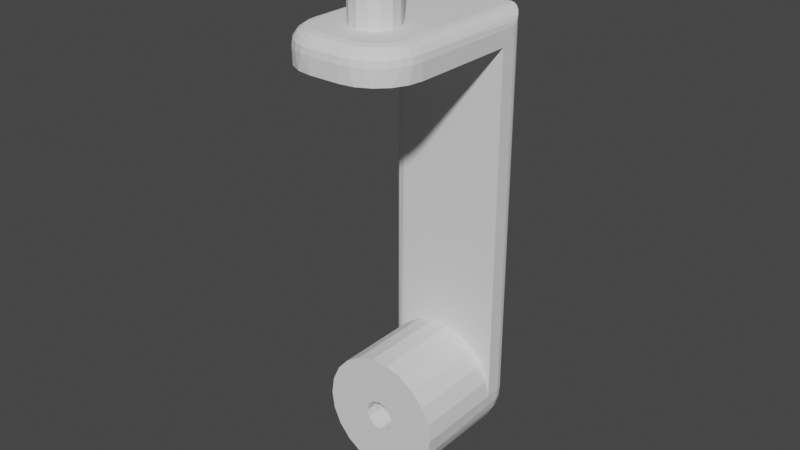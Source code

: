# Source: Frame_rear_left_Link.blend  (saved by Blender 2.80.75; exported with 4.5.12 LTS)
import bpy
from mathutils import Matrix  # noqa: F401  (used for matrix-valued properties, if any)

bpy.ops.wm.read_factory_settings(use_empty=True)
scene = bpy.context.scene
scene.name = 'Scene'

# ---- collections
col_collection = bpy.data.collections.new('Collection'); scene.collection.children.link(col_collection)

# ---- world
world_world = bpy.data.worlds.new('World'); scene.world = world_world
world_world.use_nodes = True; world_world.node_tree.nodes.clear()
_N = world_world.node_tree.nodes; _L = world_world.node_tree.links
n0 = _N.new('ShaderNodeOutputWorld'); n0.name = 'World Output'; n0.location = (300, 300)
n1 = _N.new('ShaderNodeBackground'); n1.name = 'Background'; n1.location = (10, 300)
n1.inputs[0].default_value = (0.05088, 0.05088, 0.05088, 1.0)
_L.new(n1.outputs[0], n0.inputs[0])
n0.is_active_output = True
world_world.color = (0.05088, 0.05088, 0.05088)
world_world.use_sun_shadow = False
world_world.sun_shadow_jitter_overblur = 0.0

# ---- meshes
me_frame_rear_left_link = bpy.data.meshes.new('Frame rear left Link')
me_frame_rear_left_link.from_pydata([(-0.03001, -0.01921, 0.1404), (-6.914e-06, -0.01921, 0.1404), (-6.914e-06, -0.02002, 0.146), (-0.03001, -0.02002, 0.146), (-6.914e-06, -0.01921, 0.1516), (-6.914e-06, -0.005025, 0.146), (-0.03001, -0.02002, 0.03), (-0.03501, -0.01964, 0.1499), (-0.03501, -0.02002, 0.146), (-0.03501, -0.02002, 0.025), (-0.03692, -0.01964, 0.146), (-0.0363, -0.01985, 0.02371), (0.004993, -0.02002, 0.03), (0.004993, -0.02002, 0.025), (0.004993, 0.01998, 0.03), (0.01381, -0.01716, 0.03), (0.01713, -0.01384, 0.03), (0.009628, -0.01929, 0.03), (0.01926, -0.00966, 0.03), (0.01999, -0.005025, 0.03), (0.008331, -0.01965, 0.025), (-0.03001, -0.008333, 0.1278), (-0.03001, -0.01312, 0.1309), (-0.03001, -0.01685, 0.1352), (-0.03001, 0.01498, 0.03), (-0.03001, 0.002822, 0.1262), (-0.03001, -0.002871, 0.1262), (0.008246, -0.01928, 0.02309), (0.004993, -0.01964, 0.02309), (-0.03751, -0.01935, 0.0225), (0.009598, -0.01921, 0.025), (-0.03692, -0.01927, 0.1498), (-0.03746, -0.01928, 0.146), (0.004993, -0.01928, 0.02255), (-0.03501, -0.01912, 0.1516), (-0.03854, -0.01856, 0.02147), (0.004993, -0.01856, 0.02147), (0.0115, -0.01854, 0.025), (-0.03854, -0.0182, 0.1496), (-0.03854, -0.01856, 0.146), (0.008005, -0.01822, 0.02147), (0.01134, -0.0182, 0.02309), (0.01087, -0.01722, 0.02147), (-0.03692, -0.01815, 0.1535), (-6.914e-06, -0.01685, 0.1568), (-0.03501, -0.0185, 0.1537), (-6.914e-06, -0.004355, 0.1485), (-6.914e-06, -0.01685, 0.1352), (-6.914e-06, -0.004355, 0.1435), (-0.03927, -0.01748, 0.146), (-0.03934, -0.01752, 0.02067), (0.004993, -0.01748, 0.02075), (0.01378, -0.01711, 0.025), (-0.03501, -0.01682, 0.1568), (0.01016, -0.01576, 0.02038), (0.007644, -0.01664, 0.02038), (-0.03963, -0.01661, 0.1493), (-0.03854, -0.01715, 0.1531), (0.01411, -0.01645, 0.02309), (0.01343, -0.01561, 0.02147), (-0.03692, -0.01634, 0.1569), (-0.03984, -0.01632, 0.02017), (0.004993, -0.01694, 0.02038), (-0.03963, -0.01694, 0.146), (0.01242, -0.01434, 0.02038), (0.01435, -0.01675, 0.025), (-0.03854, -0.01544, 0.1563), (-0.03963, -0.01565, 0.1525), (-0.04001, -0.01502, 0.146), (-0.04001, -0.01502, 0.02), (0.007218, -0.01477, 0.02), (0.004993, -0.01502, 0.02), (-6.914e-06, -0.01312, 0.1611), (-0.03501, -0.01665, 0.1571), (-6.914e-06, -0.01312, 0.1309), (0.01672, -0.01438, 0.025), (0.01642, -0.01414, 0.02309), (-0.03501, -0.01417, 0.1601), (0.009332, -0.01403, 0.02), (-0.04001, -0.01474, 0.1489), (0.01558, -0.01346, 0.02147), (-0.03692, -0.0139, 0.1599), (0.01123, -0.01284, 0.02), (-0.03963, -0.01409, 0.1554), (-0.04001, -0.01388, 0.1517), (0.01431, -0.01245, 0.02038), (-0.03854, -0.01313, 0.1591), (-0.04001, -0.005025, 0.146), (-0.04001, -0.004355, 0.1435), (-0.004683, -0.005888, 0.02), (-0.001676, -0.007337, 0.02), (0.001662, -0.007337, 0.02), (-0.04001, 0.01498, 0.02), (-0.007507, -2.474e-05, 0.02), (-0.006764, -0.003279, 0.02), (-0.04001, -2.474e-05, 0.141), (-0.04001, -0.002525, 0.1417), (0.004669, -0.005888, 0.02), (-0.04001, -0.004355, 0.1485), (0.01708, -0.01381, 0.025), (0.01281, -0.01126, 0.02), (-0.03501, -0.01307, 0.1611), (0.01816, -0.01137, 0.02309), (0.01719, -0.0109, 0.02147), (-0.03963, -0.01198, 0.158), (-0.04001, -0.0125, 0.1543), (-0.03692, -0.01092, 0.1623), (0.01851, -0.01153, 0.025), (0.01573, -0.01019, 0.02038), (-0.03854, -0.01032, 0.1614), (-0.03501, -0.01114, 0.1626), (-6.914e-06, -0.008333, 0.1642), (-6.914e-06, -0.002525, 0.1503), (-6.914e-06, -0.008333, 0.1278), (-6.914e-06, -0.002525, 0.1417), (-0.04001, -0.01063, 0.1566), (0.014, -0.009364, 0.02), (-0.03963, -0.009421, 0.1601), (0.01917, -0.00963, 0.025), (0.01925, -0.008278, 0.02309), (0.01819, -0.008037, 0.02147), (-0.03501, -0.008306, 0.1641), (-0.03692, -0.007533, 0.1641), (0.01661, -0.007676, 0.02038), (-0.04001, -0.002525, 0.1503), (-0.04001, -0.008358, 0.1585), (-0.03854, -0.007118, 0.1631), (0.01474, -0.00725, 0.02), (0.01962, -0.008363, 0.025), (-0.03963, -0.006497, 0.1616), (0.01999, -0.005025, 0.025), (0.01961, -0.005025, 0.02309), (-0.04001, -0.005765, 0.1599), (-0.03501, -0.007678, 0.1645), (-6.914e-06, -0.002871, 0.1658), (-6.914e-06, -0.002871, 0.1262), (-6.914e-06, -2.474e-05, 0.141), (0.01925, -0.005025, 0.02255), (0.01745, -0.005025, 0.02075), (0.01853, -0.005025, 0.02147), (-0.03501, -0.003927, 0.1656), (0.01499, -0.005025, 0.02), (0.01691, -0.005025, 0.02038), (-0.03692, -0.003852, 0.1652), (0.001662, -0.007337, 4.396e-06), (0.004669, -0.005888, 4.396e-06), (-0.001676, -0.007337, 4.396e-06), (-6.914e-06, -2.474e-05, 4.396e-06), (-0.004683, -0.005888, 4.396e-06), (0.00675, -0.003279, 0.02), (-0.03854, -0.003641, 0.1642), (-0.03963, -0.003324, 0.1626), (0.00675, -0.003279, 4.396e-06), (-0.006764, -0.003279, 4.396e-06), (-0.04001, -0.002951, 0.1607), (-0.04001, -2.474e-05, 0.151), (0.01999, 0.004975, 0.03), (0.01999, 0.004975, 0.025), (0.01961, 0.004975, 0.02309), (0.01925, 0.004975, 0.02255), (0.01853, 0.004975, 0.02147), (0.01745, 0.004975, 0.02075), (0.01691, 0.004975, 0.02038), (0.01499, 0.004975, 0.02), (-0.03501, -0.002864, 0.1657), (-0.03692, -2.474e-05, 0.1656), (-0.03854, -2.474e-05, 0.1645), (-0.03963, -2.474e-05, 0.1629), (0.007493, -2.474e-05, 0.02), (0.007493, -2.474e-05, 4.396e-06), (-0.007507, -2.474e-05, 4.396e-06), (-0.04001, -2.474e-05, 0.161), (-6.914e-06, 0.002822, 0.1658), (-0.03501, -2.474e-05, 0.166), (-6.914e-06, -2.474e-05, 0.151), (-6.914e-06, 0.002822, 0.1262), (-0.03501, 0.002814, 0.1657), (-0.03692, 0.003803, 0.1652), (-0.03854, 0.003591, 0.1642), (-0.03963, 0.003275, 0.1626), (-0.04001, 0.002902, 0.1607), (-6.914e-06, 0.002475, 0.1503), (-6.914e-06, 0.008284, 0.1642), (-0.04001, 0.002475, 0.1503), (-0.04001, 0.002475, 0.1417), (-6.914e-06, 0.002475, 0.1417), (0.00675, 0.003229, 0.02), (0.01474, 0.0072, 0.02), (0.00675, 0.003229, 4.396e-06), (-0.006764, 0.003229, 0.02), (-0.006764, 0.003229, 4.396e-06), (0.001662, 0.007287, 4.396e-06), (0.004669, 0.005839, 4.396e-06), (-0.004683, 0.005839, 4.396e-06), (-0.001676, 0.007287, 4.396e-06), (-6.914e-06, 0.004305, 0.1485), (-6.914e-06, 0.01307, 0.1611), (-0.04001, 0.01058, 0.1566), (-0.04001, 0.004305, 0.1485), (-0.04001, 0.008309, 0.1585), (-0.04001, 0.005716, 0.1599), (-0.04001, 0.004305, 0.1435), (-6.914e-06, 0.004305, 0.1435), (-6.914e-06, 0.008284, 0.1278), (-6.914e-06, 0.01307, 0.1309), (-0.04001, 0.01498, 0.146), (-0.03501, 0.003877, 0.1656), (-0.03001, 0.008284, 0.1278), (-0.03963, 0.006448, 0.1616), (0.004669, 0.005839, 0.02), (0.014, 0.009314, 0.02), (-0.004683, 0.005839, 0.02), (-0.03854, 0.007069, 0.1631), (-0.03692, 0.007483, 0.1641), (-0.03501, 0.007629, 0.1645), (-6.914e-06, 0.004975, 0.146), (-6.914e-06, 0.01917, 0.1516), (-6.914e-06, 0.0168, 0.1568), (-0.04001, 0.01469, 0.1489), (-0.04001, 0.004975, 0.146), (-0.04001, 0.01383, 0.1517), (-0.04001, 0.01245, 0.1543), (-6.914e-06, 0.01917, 0.1404), (-6.914e-06, 0.0168, 0.1352), (-6.914e-06, 0.01998, 0.146), (0.01926, 0.009611, 0.03), (0.01962, 0.008313, 0.025), (0.01925, 0.008228, 0.02309), (0.01819, 0.007987, 0.02147), (0.01661, 0.007626, 0.02038), (-0.03963, 0.009372, 0.1601), (0.009332, 0.01398, 0.02), (0.01123, 0.01279, 0.02), (0.01281, 0.01121, 0.02), (0.007218, 0.01472, 0.02), (0.001662, 0.007287, 0.02), (-0.001676, 0.007287, 0.02), (-0.03854, 0.01027, 0.1614), (-0.03692, 0.01088, 0.1623), (0.004993, 0.01498, 0.02), (-0.03501, 0.008257, 0.1641), (0.01573, 0.01014, 0.02038), (0.01719, 0.01085, 0.02147), (0.01816, 0.01132, 0.02309), (0.01851, 0.01148, 0.025), (0.01917, 0.009581, 0.025), (-0.03501, 0.01109, 0.1626), (-0.03001, 0.01307, 0.1309), (-0.03963, 0.01193, 0.158), (-0.03854, 0.01308, 0.1591), (0.01713, 0.01379, 0.03), (0.01431, 0.0124, 0.02038), (-0.03692, 0.01385, 0.1599), (-0.03963, 0.01404, 0.1554), (0.01558, 0.01341, 0.02147), (-0.03501, 0.01302, 0.1611), (0.01642, 0.01409, 0.02309), (0.01708, 0.01376, 0.025), (-0.03854, 0.01539, 0.1563), (0.01242, 0.01429, 0.02038), (-0.03963, 0.0156, 0.1525), (-0.03501, 0.01412, 0.1601), (-0.03001, 0.01498, 0.1328), (-0.03692, 0.01629, 0.1569), (0.01343, 0.01556, 0.02147), (0.01672, 0.01433, 0.025), (0.009628, 0.01924, 0.03), (0.01381, 0.01711, 0.03), (-0.03963, 0.01656, 0.1493), (-0.03501, 0.0166, 0.1571), (0.01016, 0.01571, 0.02038), (-0.03854, 0.0171, 0.1531), (0.01411, 0.01641, 0.02309), (0.01435, 0.0167, 0.025), (-0.03963, 0.01689, 0.146), (0.007644, 0.01659, 0.02038), (-0.03991, 0.01595, 0.0201), (-0.03017, 0.01623, 0.1343), (-0.03068, 0.01748, 0.03), (-0.03038, 0.01678, 0.1352), (-0.0307, 0.01746, 0.1363), (-0.03054, 0.01722, 0.1359), (0.004993, 0.01689, 0.02038), (-0.03692, 0.0181, 0.1535), (0.01087, 0.01717, 0.02147), (-0.03854, 0.01815, 0.1496), (-0.03963, 0.01689, 0.02038), (-0.03501, 0.01677, 0.1568), (0.01134, 0.01815, 0.02309), (0.01378, 0.01706, 0.025), (-0.03927, 0.01743, 0.146), (0.008005, 0.01817, 0.02147), (-0.03501, 0.01845, 0.1537), (-0.03927, 0.01743, 0.02075), (0.004993, 0.01851, 0.02147), (0.0115, 0.01849, 0.025), (-0.03692, 0.01922, 0.1498), (-0.03854, 0.01851, 0.146), (-0.03854, 0.01851, 0.02147), (-0.03128, 0.01831, 0.138), (-0.03251, 0.01931, 0.03), (0.008246, 0.01923, 0.02309), (0.009598, 0.01916, 0.025), (-0.03746, 0.01923, 0.146), (-0.03225, 0.01915, 0.1403), (-0.03501, 0.01907, 0.1516), (-0.03746, 0.01923, 0.02255), (0.004993, 0.01959, 0.02309), (-0.03501, 0.01959, 0.1499), (-0.03228, 0.01916, 0.1404), (0.008331, 0.0196, 0.025), (-0.03251, 0.0193, 0.1409), (-0.03501, 0.01998, 0.146), (-0.03692, 0.01959, 0.146), (-0.03692, 0.01959, 0.02309), (-0.03501, 0.01998, 0.03), (-0.03261, 0.01936, 0.1411), (-0.03384, 0.01984, 0.1437), (-0.03501, 0.01998, 0.025), (0.004993, 0.01998, 0.025), (-0.03499, 0.01998, 0.146)], [], [(0, 1, 2), (3, 0, 2), (4, 3, 2), (5, 4, 2), (1, 5, 2), (6, 0, 3), (7, 8, 3), (4, 7, 3), (8, 6, 3), (9, 6, 8), (7, 10, 8), (11, 9, 8), (10, 11, 8), (6, 9, 12), (9, 13, 12), (14, 6, 12), (15, 16, 12), (17, 15, 12), (16, 18, 12), (18, 19, 12), (19, 14, 12), (20, 17, 12), (13, 20, 12), (21, 22, 6), (22, 23, 6), (23, 0, 6), (24, 25, 6), (25, 26, 6), (26, 21, 6), (14, 24, 6), (27, 20, 13), (28, 27, 13), (9, 28, 13), (11, 28, 9), (10, 29, 11), (29, 28, 11), (30, 17, 20), (27, 30, 20), (31, 32, 10), (7, 31, 10), (32, 29, 10), (33, 27, 28), (29, 33, 28), (4, 34, 7), (34, 31, 7), (32, 35, 29), (35, 36, 29), (36, 33, 29), (37, 15, 17), (30, 37, 17), (38, 39, 32), (31, 38, 32), (39, 35, 32), (40, 27, 33), (36, 40, 33), (41, 37, 27), (37, 30, 27), (42, 41, 27), (40, 42, 27), (34, 43, 31), (43, 38, 31), (44, 45, 4), (45, 34, 4), (5, 46, 4), (46, 44, 4), (23, 47, 1), (0, 23, 1), (48, 5, 1), (47, 48, 1), (45, 43, 34), (38, 49, 39), (50, 35, 39), (49, 50, 39), (51, 40, 36), (35, 51, 36), (50, 51, 35), (52, 15, 37), (41, 52, 37), (44, 53, 45), (53, 43, 45), (54, 42, 40), (55, 54, 40), (51, 55, 40), (56, 49, 38), (43, 57, 38), (57, 56, 38), (58, 52, 41), (59, 58, 41), (42, 59, 41), (53, 60, 43), (60, 57, 43), (49, 61, 50), (61, 62, 50), (62, 51, 50), (56, 63, 49), (63, 61, 49), (62, 55, 51), (64, 59, 42), (54, 64, 42), (65, 16, 15), (52, 65, 15), (60, 66, 57), (66, 67, 57), (67, 56, 57), (58, 65, 52), (56, 68, 63), (69, 61, 63), (68, 69, 63), (70, 55, 62), (71, 70, 62), (61, 71, 62), (72, 73, 44), (73, 53, 44), (46, 72, 44), (22, 74, 47), (23, 22, 47), (74, 48, 47), (73, 60, 53), (75, 16, 65), (76, 75, 65), (58, 76, 65), (72, 77, 73), (77, 60, 73), (78, 54, 55), (70, 78, 55), (79, 68, 56), (67, 79, 56), (80, 76, 58), (59, 80, 58), (81, 66, 60), (77, 81, 60), (69, 71, 61), (82, 64, 54), (78, 82, 54), (66, 83, 67), (83, 84, 67), (84, 79, 67), (85, 80, 59), (64, 85, 59), (86, 83, 66), (81, 86, 66), (79, 87, 68), (87, 88, 68), (88, 69, 68), (69, 89, 71), (89, 90, 71), (90, 91, 71), (91, 70, 71), (92, 93, 69), (93, 94, 69), (94, 89, 69), (95, 92, 69), (88, 96, 69), (96, 95, 69), (91, 97, 70), (97, 78, 70), (84, 98, 79), (98, 87, 79), (99, 16, 75), (76, 99, 75), (100, 85, 64), (82, 100, 64), (72, 101, 77), (101, 81, 77), (102, 99, 76), (103, 102, 76), (80, 103, 76), (104, 105, 83), (86, 104, 83), (105, 84, 83), (97, 82, 78), (101, 106, 81), (106, 86, 81), (105, 98, 84), (99, 107, 16), (107, 18, 16), (102, 107, 99), (108, 103, 80), (85, 108, 80), (106, 109, 86), (109, 104, 86), (110, 101, 72), (111, 110, 72), (112, 111, 72), (46, 112, 72), (21, 113, 74), (22, 21, 74), (114, 48, 74), (113, 114, 74), (110, 106, 101), (97, 100, 82), (115, 98, 105), (104, 115, 105), (116, 108, 85), (100, 116, 85), (109, 117, 104), (117, 115, 104), (118, 18, 107), (102, 118, 107), (119, 118, 102), (120, 119, 102), (103, 120, 102), (97, 116, 100), (111, 121, 110), (121, 106, 110), (121, 122, 106), (122, 109, 106), (123, 120, 103), (108, 123, 103), (124, 98, 115), (125, 124, 115), (117, 125, 115), (122, 126, 109), (126, 117, 109), (127, 123, 108), (116, 127, 108), (128, 19, 18), (118, 128, 18), (119, 128, 118), (126, 129, 117), (129, 125, 117), (97, 127, 116), (130, 19, 128), (131, 130, 128), (119, 131, 128), (132, 124, 125), (129, 132, 125), (133, 121, 111), (134, 133, 111), (112, 134, 111), (26, 135, 113), (21, 26, 113), (136, 114, 113), (135, 136, 113), (133, 122, 121), (137, 131, 119), (120, 137, 119), (138, 139, 120), (139, 137, 120), (123, 138, 120), (134, 140, 133), (140, 122, 133), (141, 142, 123), (142, 138, 123), (127, 141, 123), (143, 126, 122), (140, 143, 122), (90, 144, 91), (144, 145, 91), (145, 97, 91), (89, 146, 90), (146, 144, 90), (146, 147, 144), (147, 145, 144), (89, 148, 146), (148, 147, 146), (97, 149, 127), (149, 141, 127), (150, 129, 126), (143, 150, 126), (151, 132, 129), (150, 151, 129), (145, 152, 97), (152, 149, 97), (94, 148, 89), (147, 152, 145), (94, 153, 148), (153, 147, 148), (154, 155, 132), (155, 124, 132), (151, 154, 132), (88, 87, 5), (48, 88, 5), (87, 46, 5), (98, 46, 87), (156, 14, 19), (130, 156, 19), (157, 156, 130), (131, 158, 130), (158, 157, 130), (137, 159, 131), (159, 158, 131), (139, 160, 137), (160, 159, 137), (138, 161, 139), (161, 160, 139), (142, 162, 138), (162, 161, 138), (141, 163, 142), (163, 162, 142), (149, 163, 141), (98, 112, 46), (124, 112, 98), (96, 88, 48), (114, 96, 48), (134, 164, 140), (164, 143, 140), (164, 165, 143), (165, 150, 143), (165, 166, 150), (166, 151, 150), (166, 167, 151), (167, 154, 151), (168, 163, 149), (152, 169, 149), (169, 168, 149), (93, 153, 94), (147, 169, 152), (93, 170, 153), (170, 147, 153), (171, 155, 154), (167, 171, 154), (172, 173, 134), (173, 164, 134), (112, 174, 134), (174, 172, 134), (25, 175, 135), (26, 25, 135), (175, 136, 135), (173, 165, 164), (124, 174, 112), (155, 174, 124), (95, 96, 114), (136, 95, 114), (172, 176, 173), (176, 165, 173), (176, 177, 165), (177, 166, 165), (177, 178, 166), (178, 167, 166), (178, 179, 167), (179, 171, 167), (180, 155, 171), (179, 180, 171), (155, 181, 174), (181, 182, 174), (182, 172, 174), (180, 183, 155), (183, 181, 155), (184, 95, 136), (185, 184, 136), (175, 185, 136), (184, 92, 95), (186, 187, 168), (187, 163, 168), (188, 186, 168), (169, 188, 168), (92, 189, 93), (189, 170, 93), (147, 188, 169), (170, 190, 147), (191, 192, 147), (192, 188, 147), (190, 193, 147), (193, 194, 147), (194, 191, 147), (189, 190, 170), (183, 195, 181), (195, 196, 181), (196, 182, 181), (197, 198, 183), (199, 197, 183), (180, 200, 183), (200, 199, 183), (198, 195, 183), (201, 184, 185), (202, 201, 185), (175, 203, 185), (203, 204, 185), (204, 202, 185), (205, 92, 184), (201, 205, 184), (172, 206, 176), (206, 177, 176), (182, 206, 172), (207, 203, 175), (25, 207, 175), (24, 207, 25), (208, 200, 180), (179, 208, 180), (209, 210, 186), (210, 187, 186), (188, 192, 186), (192, 209, 186), (92, 211, 189), (211, 190, 189), (211, 193, 190), (212, 208, 179), (178, 212, 179), (213, 212, 178), (177, 213, 178), (206, 214, 177), (214, 213, 177), (182, 214, 206), (198, 215, 195), (215, 216, 195), (216, 217, 195), (217, 196, 195), (218, 219, 198), (220, 218, 198), (221, 220, 198), (197, 221, 198), (219, 215, 198), (219, 201, 202), (215, 219, 202), (222, 215, 202), (204, 223, 202), (223, 222, 202), (219, 205, 201), (222, 224, 215), (224, 216, 215), (218, 205, 219), (225, 14, 156), (157, 226, 156), (226, 225, 156), (227, 226, 157), (158, 227, 157), (159, 227, 158), (228, 227, 159), (160, 228, 159), (161, 228, 160), (229, 228, 161), (162, 229, 161), (187, 229, 162), (163, 187, 162), (230, 199, 200), (208, 230, 200), (231, 232, 209), (232, 233, 209), (233, 210, 209), (234, 231, 209), (235, 234, 209), (192, 191, 209), (191, 235, 209), (92, 236, 211), (236, 193, 211), (236, 194, 193), (237, 230, 208), (212, 237, 208), (238, 237, 212), (213, 238, 212), (210, 229, 187), (239, 234, 235), (236, 239, 235), (191, 194, 235), (194, 236, 235), (92, 239, 236), (214, 240, 213), (240, 238, 213), (241, 228, 229), (210, 241, 229), (182, 240, 214), (242, 227, 228), (241, 242, 228), (243, 244, 227), (244, 245, 227), (245, 226, 227), (242, 243, 227), (182, 246, 240), (246, 238, 240), (196, 246, 182), (247, 204, 203), (207, 247, 203), (24, 247, 207), (248, 197, 199), (230, 248, 199), (245, 225, 226), (233, 241, 210), (249, 248, 230), (237, 249, 230), (244, 225, 245), (250, 14, 225), (244, 250, 225), (251, 242, 241), (233, 251, 241), (252, 249, 237), (238, 252, 237), (253, 221, 197), (248, 253, 197), (254, 243, 242), (251, 254, 242), (246, 252, 238), (196, 255, 246), (255, 252, 246), (232, 251, 233), (256, 257, 243), (257, 244, 243), (254, 256, 243), (257, 250, 244), (258, 253, 248), (249, 258, 248), (259, 254, 251), (232, 259, 251), (253, 260, 221), (260, 220, 221), (231, 259, 232), (196, 261, 255), (261, 252, 255), (217, 261, 196), (247, 223, 204), (24, 262, 247), (262, 223, 247), (263, 258, 249), (252, 263, 249), (264, 256, 254), (259, 264, 254), (265, 250, 257), (256, 265, 257), (266, 14, 250), (267, 266, 250), (265, 267, 250), (268, 218, 220), (260, 268, 220), (269, 263, 252), (261, 269, 252), (234, 270, 231), (270, 259, 231), (258, 271, 253), (271, 260, 253), (272, 265, 256), (264, 272, 256), (217, 269, 261), (270, 264, 259), (273, 267, 265), (272, 273, 265), (274, 205, 218), (268, 274, 218), (239, 275, 234), (275, 270, 234), (276, 92, 205), (274, 276, 205), (277, 223, 262), (24, 277, 262), (14, 278, 24), (279, 277, 24), (278, 280, 24), (280, 281, 24), (281, 279, 24), (276, 282, 239), (92, 276, 239), (282, 275, 239), (263, 283, 258), (283, 271, 258), (284, 272, 264), (270, 284, 264), (285, 268, 260), (271, 285, 260), (275, 284, 270), (286, 282, 276), (274, 286, 276), (279, 223, 277), (269, 287, 263), (287, 283, 263), (288, 289, 272), (289, 273, 272), (284, 288, 272), (290, 274, 268), (285, 290, 268), (282, 291, 275), (291, 284, 275), (217, 287, 269), (289, 267, 273), (217, 292, 287), (292, 283, 287), (222, 223, 279), (281, 222, 279), (216, 292, 217), (290, 293, 274), (293, 286, 274), (293, 294, 282), (286, 293, 282), (294, 291, 282), (295, 267, 289), (288, 295, 289), (296, 285, 271), (283, 296, 271), (295, 266, 267), (291, 288, 284), (280, 222, 281), (297, 298, 290), (298, 293, 290), (285, 297, 290), (298, 294, 293), (299, 222, 280), (278, 299, 280), (14, 300, 278), (300, 299, 278), (292, 296, 283), (301, 302, 288), (302, 295, 288), (291, 301, 288), (296, 303, 285), (303, 297, 285), (294, 301, 291), (304, 222, 299), (300, 304, 299), (216, 305, 292), (305, 296, 292), (302, 266, 295), (303, 306, 297), (306, 298, 297), (306, 307, 294), (298, 306, 294), (307, 301, 294), (216, 308, 305), (308, 296, 305), (309, 222, 304), (300, 309, 304), (310, 266, 302), (301, 310, 302), (311, 222, 309), (300, 311, 309), (224, 308, 216), (311, 224, 222), (308, 312, 296), (312, 313, 296), (313, 303, 296), (307, 310, 301), (314, 307, 306), (303, 313, 306), (313, 315, 306), (315, 314, 306), (310, 14, 266), (316, 224, 311), (300, 316, 311), (14, 315, 300), (315, 316, 300), (317, 224, 316), (315, 317, 316), (224, 312, 308), (312, 315, 313), (318, 319, 307), (314, 318, 307), (319, 310, 307), (315, 318, 314), (319, 14, 310), (320, 224, 317), (315, 320, 317), (312, 224, 320), (315, 312, 320), (319, 315, 14), (319, 318, 315)])
me_frame_rear_left_link.use_remesh_preserve_volume = False
me_frame_rear_left_link.use_remesh_preserve_attributes = False
me_frame_rear_left_link.use_mirror_vertex_groups = False
me_frame_rear_left_link.update()

# ---- objects
ob_frame_rear_left_link = bpy.data.objects.new('Frame rear left Link', me_frame_rear_left_link)

# ---- transforms, parenting, visibility, modifiers, constraints
ob_frame_rear_left_link.location = (0.0, 0.0, 0.0)
ob_frame_rear_left_link.rotation_euler = (3.142, 0.0, -1.571)
ob_frame_rear_left_link.lineart.crease_threshold = 0.0

# ---- collection membership
col_collection.objects.link(ob_frame_rear_left_link)

# ---- scene / render settings (as saved in the file)
scene.frame_start = 1; scene.frame_end = 250; scene.frame_set(1)
scene.render.engine = 'BLENDER_EEVEE_NEXT'
scene.cycles.use_denoising = False
scene.cycles.samples = 128
scene.cycles.sampling_pattern = 'TABULATED_SOBOL'
scene.cycles.use_adaptive_sampling = False
scene.cycles.use_light_tree = False
scene.view_settings.view_transform = 'Filmic'
bpy.context.view_layer.update()

# ---- added for rendering (the .blend has no active camera and no usable light): camera, sun
cam_auto = bpy.data.cameras.new('AutoCamera')
cam_auto.lens = 50.0
cam_auto.sensor_width = 36.0
cam_auto.clip_end = 1000.0
ob_auto_camera = bpy.data.objects.new('AutoCamera', cam_auto)
scene.collection.objects.link(ob_auto_camera)
ob_auto_camera.location = (0.18507, -0.212047, 0.0650315)
ob_auto_camera.rotation_euler = (1.09748, -7.21219e-08, 0.694738)
scene.camera = ob_auto_camera
light_auto_sun = bpy.data.lights.new('AutoSun', 'SUN')
light_auto_sun.energy = 3.0
light_auto_sun.angle = 0.0523599
ob_auto_sun = bpy.data.objects.new('AutoSun', light_auto_sun)
scene.collection.objects.link(ob_auto_sun)
ob_auto_sun.rotation_euler = (0.872665, 0.174533, 0.523599)
bpy.context.view_layer.update()
